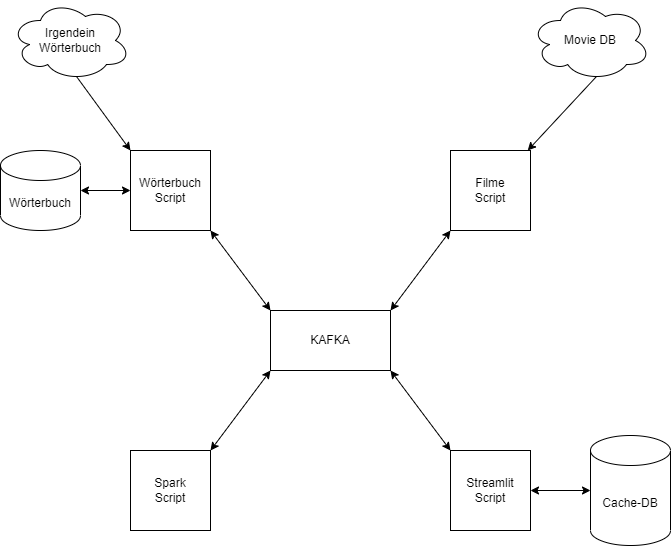

The diagram above was exported from draw.io. Its source (the exported page's mxGraphModel, read from the mxfile embedded in the PNG):
<mxGraphModel dx="889" dy="784" grid="1" gridSize="10" guides="1" tooltips="1" connect="1" arrows="1" fold="1" page="1" pageScale="1" pageWidth="827" pageHeight="1169" math="0" shadow="0">
  <root>
    <mxCell id="0" />
    <mxCell id="1" parent="0" />
    <mxCell id="eF23hH-yWPIC_45YDkEF-1" value="KAFKA" style="rounded=0;whiteSpace=wrap;html=1;" parent="1" vertex="1">
      <mxGeometry x="340" y="460" width="120" height="60" as="geometry" />
    </mxCell>
    <mxCell id="eF23hH-yWPIC_45YDkEF-2" value="Wörterbuch&lt;br&gt;Script" style="whiteSpace=wrap;html=1;aspect=fixed;" parent="1" vertex="1">
      <mxGeometry x="200" y="300" width="80" height="80" as="geometry" />
    </mxCell>
    <mxCell id="eF23hH-yWPIC_45YDkEF-3" value="Filme&lt;br&gt;Script" style="whiteSpace=wrap;html=1;aspect=fixed;" parent="1" vertex="1">
      <mxGeometry x="520" y="300" width="80" height="80" as="geometry" />
    </mxCell>
    <mxCell id="eF23hH-yWPIC_45YDkEF-4" value="Spark&lt;br&gt;Script" style="whiteSpace=wrap;html=1;aspect=fixed;" parent="1" vertex="1">
      <mxGeometry x="200" y="600" width="80" height="80" as="geometry" />
    </mxCell>
    <mxCell id="eF23hH-yWPIC_45YDkEF-5" value="Streamlit&lt;br&gt;Script" style="whiteSpace=wrap;html=1;aspect=fixed;" parent="1" vertex="1">
      <mxGeometry x="520" y="600" width="80" height="80" as="geometry" />
    </mxCell>
    <mxCell id="eF23hH-yWPIC_45YDkEF-9" style="edgeStyle=orthogonalEdgeStyle;rounded=0;orthogonalLoop=1;jettySize=auto;html=1;exitX=1;exitY=0.5;exitDx=0;exitDy=0;exitPerimeter=0;entryX=0;entryY=0.5;entryDx=0;entryDy=0;startArrow=classic;startFill=1;" parent="1" source="eF23hH-yWPIC_45YDkEF-6" target="eF23hH-yWPIC_45YDkEF-2" edge="1">
      <mxGeometry relative="1" as="geometry" />
    </mxCell>
    <mxCell id="eF23hH-yWPIC_45YDkEF-6" value="Wörterbuch" style="shape=cylinder3;whiteSpace=wrap;html=1;boundedLbl=1;backgroundOutline=1;size=15;" parent="1" vertex="1">
      <mxGeometry x="70" y="300" width="80" height="80" as="geometry" />
    </mxCell>
    <mxCell id="eF23hH-yWPIC_45YDkEF-7" value="Cache-DB" style="shape=cylinder3;whiteSpace=wrap;html=1;boundedLbl=1;backgroundOutline=1;size=15;" parent="1" vertex="1">
      <mxGeometry x="660" y="585" width="80" height="110" as="geometry" />
    </mxCell>
    <mxCell id="eF23hH-yWPIC_45YDkEF-11" value="" style="endArrow=classic;startArrow=classic;html=1;rounded=0;entryX=0;entryY=1;entryDx=0;entryDy=0;exitX=1;exitY=0;exitDx=0;exitDy=0;" parent="1" source="eF23hH-yWPIC_45YDkEF-1" target="eF23hH-yWPIC_45YDkEF-3" edge="1">
      <mxGeometry width="50" height="50" relative="1" as="geometry">
        <mxPoint x="370" y="500" as="sourcePoint" />
        <mxPoint x="420" y="450" as="targetPoint" />
      </mxGeometry>
    </mxCell>
    <mxCell id="eF23hH-yWPIC_45YDkEF-12" value="" style="endArrow=classic;startArrow=classic;html=1;rounded=0;entryX=0;entryY=0;entryDx=0;entryDy=0;exitX=1;exitY=1;exitDx=0;exitDy=0;" parent="1" source="eF23hH-yWPIC_45YDkEF-1" target="eF23hH-yWPIC_45YDkEF-5" edge="1">
      <mxGeometry width="50" height="50" relative="1" as="geometry">
        <mxPoint x="370" y="500" as="sourcePoint" />
        <mxPoint x="420" y="450" as="targetPoint" />
      </mxGeometry>
    </mxCell>
    <mxCell id="eF23hH-yWPIC_45YDkEF-13" value="" style="endArrow=classic;startArrow=classic;html=1;rounded=0;exitX=1;exitY=0;exitDx=0;exitDy=0;entryX=0;entryY=1;entryDx=0;entryDy=0;" parent="1" source="eF23hH-yWPIC_45YDkEF-4" target="eF23hH-yWPIC_45YDkEF-1" edge="1">
      <mxGeometry width="50" height="50" relative="1" as="geometry">
        <mxPoint x="370" y="500" as="sourcePoint" />
        <mxPoint x="420" y="450" as="targetPoint" />
      </mxGeometry>
    </mxCell>
    <mxCell id="eF23hH-yWPIC_45YDkEF-14" value="" style="endArrow=classic;startArrow=classic;html=1;rounded=0;entryX=1;entryY=1;entryDx=0;entryDy=0;exitX=0;exitY=0;exitDx=0;exitDy=0;" parent="1" source="eF23hH-yWPIC_45YDkEF-1" target="eF23hH-yWPIC_45YDkEF-2" edge="1">
      <mxGeometry width="50" height="50" relative="1" as="geometry">
        <mxPoint x="370" y="500" as="sourcePoint" />
        <mxPoint x="420" y="450" as="targetPoint" />
      </mxGeometry>
    </mxCell>
    <mxCell id="eF23hH-yWPIC_45YDkEF-16" value="" style="endArrow=classic;startArrow=classic;html=1;rounded=0;entryX=1;entryY=0.5;entryDx=0;entryDy=0;exitX=0;exitY=0.5;exitDx=0;exitDy=0;exitPerimeter=0;endFill=1;startFill=1;" parent="1" source="eF23hH-yWPIC_45YDkEF-7" target="eF23hH-yWPIC_45YDkEF-5" edge="1">
      <mxGeometry width="50" height="50" relative="1" as="geometry">
        <mxPoint x="370" y="500" as="sourcePoint" />
        <mxPoint x="420" y="450" as="targetPoint" />
      </mxGeometry>
    </mxCell>
    <mxCell id="eF23hH-yWPIC_45YDkEF-17" value="Irgendein&lt;br&gt;Wörterbuch" style="ellipse;shape=cloud;whiteSpace=wrap;html=1;" parent="1" vertex="1">
      <mxGeometry x="80" y="150" width="120" height="80" as="geometry" />
    </mxCell>
    <mxCell id="eF23hH-yWPIC_45YDkEF-18" value="Movie DB" style="ellipse;shape=cloud;whiteSpace=wrap;html=1;" parent="1" vertex="1">
      <mxGeometry x="600" y="150" width="120" height="80" as="geometry" />
    </mxCell>
    <mxCell id="eF23hH-yWPIC_45YDkEF-19" value="" style="endArrow=classic;html=1;rounded=0;exitX=0.55;exitY=0.95;exitDx=0;exitDy=0;exitPerimeter=0;entryX=0;entryY=0;entryDx=0;entryDy=0;" parent="1" source="eF23hH-yWPIC_45YDkEF-17" target="eF23hH-yWPIC_45YDkEF-2" edge="1">
      <mxGeometry width="50" height="50" relative="1" as="geometry">
        <mxPoint x="370" y="500" as="sourcePoint" />
        <mxPoint x="420" y="450" as="targetPoint" />
      </mxGeometry>
    </mxCell>
    <mxCell id="eF23hH-yWPIC_45YDkEF-20" value="" style="endArrow=classic;html=1;rounded=0;exitX=0.55;exitY=0.95;exitDx=0;exitDy=0;exitPerimeter=0;" parent="1" source="eF23hH-yWPIC_45YDkEF-18" target="eF23hH-yWPIC_45YDkEF-3" edge="1">
      <mxGeometry width="50" height="50" relative="1" as="geometry">
        <mxPoint x="370" y="500" as="sourcePoint" />
        <mxPoint x="420" y="450" as="targetPoint" />
      </mxGeometry>
    </mxCell>
  </root>
</mxGraphModel>